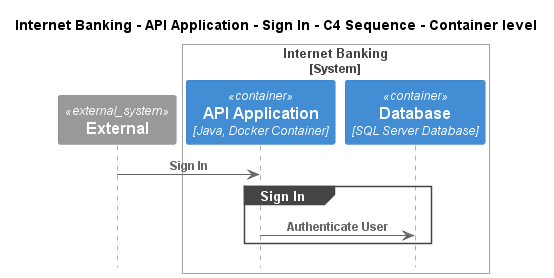

The diagram above was rendered by PlantUML. Its source (embedded in the PNG):
@startuml
!pragma layout smetana
!include ..\..\..\..\..\..\.c4s\C4_Sequence.puml

title Internet Banking - API Application - Sign In - C4 Sequence - Container level

System_Ext(C4InterFlow.SoftwareSystems.ExternalSystem, "External", "")

System_Boundary(BigBankPlc.SoftwareSystems.InternetBanking, "Internet Banking")
    Container(BigBankPlc.SoftwareSystems.InternetBanking.Containers.APIApplication, "API Application", "Java, Docker Container", "Provides Internet banking functionality via API")
    ContainerDb(BigBankPlc.SoftwareSystems.InternetBanking.Containers.Database, "Database", "SQL Server Database", "Stores user registration information, hashed auth credentials, access logs, etc.")
Boundary_End()

Rel(C4InterFlow.SoftwareSystems.ExternalSystem, BigBankPlc.SoftwareSystems.InternetBanking.Containers.APIApplication, "Sign In")
group Sign In
Rel(BigBankPlc.SoftwareSystems.InternetBanking.Containers.APIApplication, BigBankPlc.SoftwareSystems.InternetBanking.Containers.Database, "Authenticate User")
end


@enduml